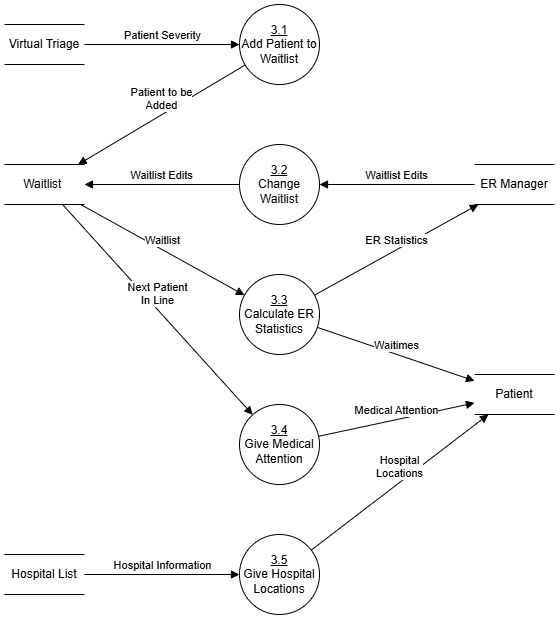

The diagram above was exported from draw.io. Its source (the exported page's mxGraphModel, read from the mxfile embedded in the PNG):
<mxGraphModel dx="658" dy="688" grid="1" gridSize="10" guides="1" tooltips="1" connect="1" arrows="1" fold="1" page="1" pageScale="1" pageWidth="850" pageHeight="1100" math="0" shadow="0">
  <root>
    <mxCell id="0" />
    <mxCell id="1" parent="0" />
    <mxCell id="1ONBISQVSUOD5N6y804W-1" value="&lt;u&gt;3.1&lt;/u&gt;&lt;div&gt;Add Patient to Waitlist&lt;/div&gt;" style="ellipse;whiteSpace=wrap;html=1;aspect=fixed;" parent="1" vertex="1">
      <mxGeometry x="345" y="110" width="80" height="80" as="geometry" />
    </mxCell>
    <mxCell id="1ONBISQVSUOD5N6y804W-2" value="&lt;u&gt;3.2&lt;/u&gt;&lt;div&gt;Change Waitlist&lt;/div&gt;" style="ellipse;whiteSpace=wrap;html=1;aspect=fixed;" parent="1" vertex="1">
      <mxGeometry x="345" y="250" width="80" height="80" as="geometry" />
    </mxCell>
    <mxCell id="1ONBISQVSUOD5N6y804W-3" value="Patient Severity" style="html=1;verticalAlign=bottom;endArrow=block;curved=0;rounded=0;" parent="1" source="1ONBISQVSUOD5N6y804W-20" target="1ONBISQVSUOD5N6y804W-1" edge="1">
      <mxGeometry width="80" relative="1" as="geometry">
        <mxPoint x="190" y="140" as="sourcePoint" />
        <mxPoint x="270" y="140" as="targetPoint" />
      </mxGeometry>
    </mxCell>
    <mxCell id="1ONBISQVSUOD5N6y804W-7" value="ER Manager" style="shape=partialRectangle;whiteSpace=wrap;html=1;left=0;right=0;fillColor=none;" parent="1" vertex="1">
      <mxGeometry x="580" y="270" width="80" height="40" as="geometry" />
    </mxCell>
    <mxCell id="1ONBISQVSUOD5N6y804W-8" value="&lt;u&gt;3.3&lt;/u&gt;&lt;div&gt;Calculate ER Statistics&lt;/div&gt;" style="ellipse;whiteSpace=wrap;html=1;aspect=fixed;" parent="1" vertex="1">
      <mxGeometry x="345" y="380" width="80" height="80" as="geometry" />
    </mxCell>
    <mxCell id="1ONBISQVSUOD5N6y804W-9" value="ER Statistics" style="html=1;verticalAlign=bottom;endArrow=block;curved=0;rounded=0;" parent="1" source="1ONBISQVSUOD5N6y804W-8" target="1ONBISQVSUOD5N6y804W-7" edge="1">
      <mxGeometry width="80" relative="1" as="geometry">
        <mxPoint x="470" y="400" as="sourcePoint" />
        <mxPoint x="550" y="400" as="targetPoint" />
      </mxGeometry>
    </mxCell>
    <mxCell id="1ONBISQVSUOD5N6y804W-10" value="Waitlist&amp;nbsp;" style="shape=partialRectangle;whiteSpace=wrap;html=1;left=0;right=0;fillColor=none;" parent="1" vertex="1">
      <mxGeometry x="110" y="270" width="80" height="40" as="geometry" />
    </mxCell>
    <mxCell id="1ONBISQVSUOD5N6y804W-11" value="Waitlist" style="html=1;verticalAlign=bottom;endArrow=block;curved=0;rounded=0;" parent="1" source="1ONBISQVSUOD5N6y804W-10" target="1ONBISQVSUOD5N6y804W-8" edge="1">
      <mxGeometry width="80" relative="1" as="geometry">
        <mxPoint x="140" y="360" as="sourcePoint" />
        <mxPoint x="220" y="360" as="targetPoint" />
      </mxGeometry>
    </mxCell>
    <mxCell id="1ONBISQVSUOD5N6y804W-12" value="Waitlist Edits" style="html=1;verticalAlign=bottom;endArrow=block;curved=0;rounded=0;" parent="1" source="1ONBISQVSUOD5N6y804W-7" target="1ONBISQVSUOD5N6y804W-2" edge="1">
      <mxGeometry width="80" relative="1" as="geometry">
        <mxPoint x="460" y="250" as="sourcePoint" />
        <mxPoint x="540" y="250" as="targetPoint" />
      </mxGeometry>
    </mxCell>
    <mxCell id="1ONBISQVSUOD5N6y804W-13" value="Waitlist Edits" style="html=1;verticalAlign=bottom;endArrow=block;curved=0;rounded=0;" parent="1" source="1ONBISQVSUOD5N6y804W-2" target="1ONBISQVSUOD5N6y804W-10" edge="1">
      <mxGeometry width="80" relative="1" as="geometry">
        <mxPoint x="220" y="250" as="sourcePoint" />
        <mxPoint x="300" y="250" as="targetPoint" />
      </mxGeometry>
    </mxCell>
    <mxCell id="1ONBISQVSUOD5N6y804W-14" value="Patient to be&lt;div&gt;Added&lt;/div&gt;" style="html=1;verticalAlign=bottom;endArrow=block;curved=0;rounded=0;" parent="1" source="1ONBISQVSUOD5N6y804W-1" target="1ONBISQVSUOD5N6y804W-10" edge="1">
      <mxGeometry width="80" relative="1" as="geometry">
        <mxPoint x="230" y="210" as="sourcePoint" />
        <mxPoint x="310" y="210" as="targetPoint" />
      </mxGeometry>
    </mxCell>
    <mxCell id="1ONBISQVSUOD5N6y804W-15" value="&lt;u&gt;3.4&lt;/u&gt;&lt;div&gt;Give Medical Attention&lt;/div&gt;" style="ellipse;whiteSpace=wrap;html=1;aspect=fixed;" parent="1" vertex="1">
      <mxGeometry x="345" y="510" width="80" height="80" as="geometry" />
    </mxCell>
    <mxCell id="1ONBISQVSUOD5N6y804W-16" value="Next Patient&lt;div&gt;In Line&lt;/div&gt;" style="html=1;verticalAlign=bottom;endArrow=block;curved=0;rounded=0;" parent="1" source="1ONBISQVSUOD5N6y804W-10" target="1ONBISQVSUOD5N6y804W-15" edge="1">
      <mxGeometry width="80" relative="1" as="geometry">
        <mxPoint x="120" y="430" as="sourcePoint" />
        <mxPoint x="200" y="430" as="targetPoint" />
      </mxGeometry>
    </mxCell>
    <mxCell id="1ONBISQVSUOD5N6y804W-17" value="Patient" style="shape=partialRectangle;whiteSpace=wrap;html=1;left=0;right=0;fillColor=none;" parent="1" vertex="1">
      <mxGeometry x="580" y="480" width="80" height="40" as="geometry" />
    </mxCell>
    <mxCell id="1ONBISQVSUOD5N6y804W-18" value="Waitimes" style="html=1;verticalAlign=bottom;endArrow=block;curved=0;rounded=0;" parent="1" source="1ONBISQVSUOD5N6y804W-8" target="1ONBISQVSUOD5N6y804W-17" edge="1">
      <mxGeometry width="80" relative="1" as="geometry">
        <mxPoint x="440" y="470" as="sourcePoint" />
        <mxPoint x="520" y="470" as="targetPoint" />
      </mxGeometry>
    </mxCell>
    <mxCell id="1ONBISQVSUOD5N6y804W-19" value="Medical Attention" style="html=1;verticalAlign=bottom;endArrow=block;curved=0;rounded=0;" parent="1" source="1ONBISQVSUOD5N6y804W-15" target="1ONBISQVSUOD5N6y804W-17" edge="1">
      <mxGeometry width="80" relative="1" as="geometry">
        <mxPoint x="450" y="540" as="sourcePoint" />
        <mxPoint x="530" y="540" as="targetPoint" />
      </mxGeometry>
    </mxCell>
    <mxCell id="1ONBISQVSUOD5N6y804W-20" value="Virtual Triage" style="shape=partialRectangle;whiteSpace=wrap;html=1;left=0;right=0;fillColor=none;" parent="1" vertex="1">
      <mxGeometry x="110" y="130" width="80" height="40" as="geometry" />
    </mxCell>
    <mxCell id="1ONBISQVSUOD5N6y804W-21" value="&lt;u&gt;3.5&lt;/u&gt;&lt;div&gt;Give Hospital Locations&lt;/div&gt;" style="ellipse;whiteSpace=wrap;html=1;aspect=fixed;" parent="1" vertex="1">
      <mxGeometry x="345" y="640" width="80" height="80" as="geometry" />
    </mxCell>
    <mxCell id="1ONBISQVSUOD5N6y804W-22" value="Hospital List" style="shape=partialRectangle;whiteSpace=wrap;html=1;left=0;right=0;fillColor=none;" parent="1" vertex="1">
      <mxGeometry x="110" y="660" width="80" height="40" as="geometry" />
    </mxCell>
    <mxCell id="1ONBISQVSUOD5N6y804W-23" value="Hospital Information" style="html=1;verticalAlign=bottom;endArrow=block;curved=0;rounded=0;" parent="1" source="1ONBISQVSUOD5N6y804W-22" target="1ONBISQVSUOD5N6y804W-21" edge="1">
      <mxGeometry width="80" relative="1" as="geometry">
        <mxPoint x="240" y="690" as="sourcePoint" />
        <mxPoint x="320" y="690" as="targetPoint" />
      </mxGeometry>
    </mxCell>
    <mxCell id="1ONBISQVSUOD5N6y804W-24" value="Hospital&lt;div&gt;Locations&lt;/div&gt;" style="html=1;verticalAlign=bottom;endArrow=block;curved=0;rounded=0;" parent="1" source="1ONBISQVSUOD5N6y804W-21" target="1ONBISQVSUOD5N6y804W-17" edge="1">
      <mxGeometry width="80" relative="1" as="geometry">
        <mxPoint x="500" y="630" as="sourcePoint" />
        <mxPoint x="580" y="630" as="targetPoint" />
      </mxGeometry>
    </mxCell>
  </root>
</mxGraphModel>